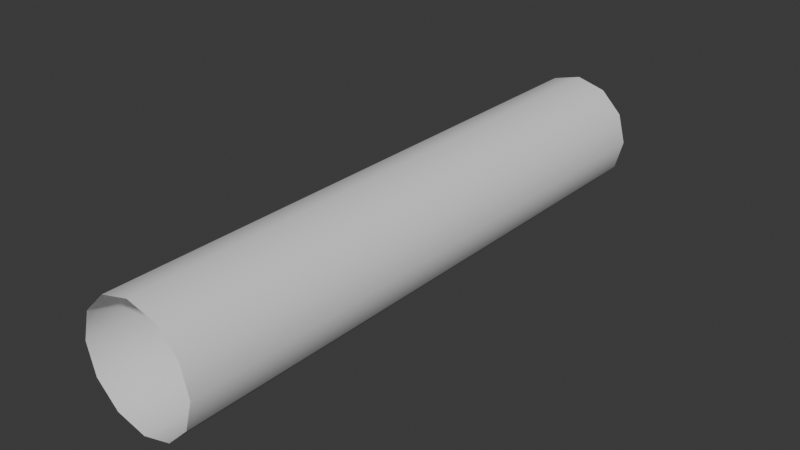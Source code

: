 # Source: Rail.blend  (saved by Blender 4.3.34; exported with 4.5.12 LTS)
import bpy
from mathutils import Matrix  # noqa: F401  (used for matrix-valued properties, if any)

bpy.ops.wm.read_factory_settings(use_empty=True)
scene = bpy.context.scene
scene.name = 'Scene'

# ---- world
world_world = bpy.data.worlds.new('World'); scene.world = world_world
world_world.use_nodes = True; world_world.node_tree.nodes.clear()
_N = world_world.node_tree.nodes; _L = world_world.node_tree.links
n0 = _N.new('ShaderNodeOutputWorld'); n0.name = 'World Output'; n0.location = (300, 300)
n1 = _N.new('ShaderNodeBackground'); n1.name = 'Background'; n1.location = (10, 300)
n1.inputs[0].default_value = (0.05088, 0.05088, 0.05088, 1.0)
_L.new(n1.outputs[0], n0.inputs[0])
n0.is_active_output = True
world_world.color = (0.05088, 0.05088, 0.05088)
world_world.sun_shadow_jitter_overblur = 0.0

# ---- meshes
me_cylinder = bpy.data.meshes.new('Cylinder')
me_cylinder.from_pydata([(0.0, 0.2336, -2.336), (0.0, 0.2336, -1.764e-08), (0.1168, 0.2023, -2.336), (0.1168, 0.2023, -1.528e-08), (0.2023, 0.1168, -2.336), (0.2023, 0.1168, -8.82e-09), (0.2336, -3.193e-09, -2.336), (0.2336, 1.764e-08, -1.332e-15), (0.2023, -0.1168, -2.336), (0.2023, -0.1168, 8.82e-09), (0.1168, -0.2023, -2.336), (0.1168, -0.2023, 1.528e-08), (0.0, -0.2336, -2.336), (0.0, -0.2336, 1.764e-08), (-0.1168, -0.2023, -2.336), (-0.1168, -0.2023, 1.528e-08), (-0.2023, -0.1168, -2.336), (-0.2023, -0.1168, 8.82e-09), (-0.2336, -3.193e-09, -2.336), (-0.2336, 1.764e-08, -1.332e-15), (-0.2023, 0.1168, -2.336), (-0.2023, 0.1168, -8.82e-09), (-0.1168, 0.2023, -2.336), (-0.1168, 0.2023, -1.528e-08), (0.0, 0.2336, -2.124), (0.0, 0.2336, -1.912), (0.0, 0.2336, -1.699), (0.0, 0.2336, -1.487), (0.0, 0.2336, -1.274), (0.0, 0.2336, -1.062), (0.0, 0.2336, -0.8496), (0.0, 0.2336, -0.6372), (0.0, 0.2336, -0.4248), (0.0, 0.2336, -0.2124), (0.1168, 0.2023, -0.2124), (0.1168, 0.2023, -0.4248), (0.1168, 0.2023, -0.6372), (0.1168, 0.2023, -0.8496), (0.1168, 0.2023, -1.062), (0.1168, 0.2023, -1.274), (0.1168, 0.2023, -1.487), (0.1168, 0.2023, -1.699), (0.1168, 0.2023, -1.912), (0.1168, 0.2023, -2.124), (0.2023, 0.1168, -0.2124), (0.2023, 0.1168, -0.4248), (0.2023, 0.1168, -0.6372), (0.2023, 0.1168, -0.8496), (0.2023, 0.1168, -1.062), (0.2023, 0.1168, -1.274), (0.2023, 0.1168, -1.487), (0.2023, 0.1168, -1.699), (0.2023, 0.1168, -1.912), (0.2023, 0.1168, -2.124), (0.2336, 1.575e-08, -0.2124), (0.2336, 1.385e-08, -0.4248), (0.2336, 1.196e-08, -0.6372), (0.2336, 1.006e-08, -0.8496), (0.2336, 8.17e-09, -1.062), (0.2336, 6.276e-09, -1.274), (0.2336, 4.382e-09, -1.487), (0.2336, 2.488e-09, -1.699), (0.2336, 5.945e-10, -1.912), (0.2336, -1.299e-09, -2.124), (0.2023, -0.1168, -0.2124), (0.2023, -0.1168, -0.4248), (0.2023, -0.1168, -0.6372), (0.2023, -0.1168, -0.8496), (0.2023, -0.1168, -1.062), (0.2023, -0.1168, -1.274), (0.2023, -0.1168, -1.487), (0.2023, -0.1168, -1.699), (0.2023, -0.1168, -1.912), (0.2023, -0.1168, -2.124), (0.1168, -0.2023, -0.2124), (0.1168, -0.2023, -0.4248), (0.1168, -0.2023, -0.6372), (0.1168, -0.2023, -0.8496), (0.1168, -0.2023, -1.062), (0.1168, -0.2023, -1.274), (0.1168, -0.2023, -1.487), (0.1168, -0.2023, -1.699), (0.1168, -0.2023, -1.912), (0.1168, -0.2023, -2.124), (0.0, -0.2336, -0.2124), (0.0, -0.2336, -0.4248), (0.0, -0.2336, -0.6372), (0.0, -0.2336, -0.8496), (0.0, -0.2336, -1.062), (0.0, -0.2336, -1.274), (0.0, -0.2336, -1.487), (0.0, -0.2336, -1.699), (0.0, -0.2336, -1.912), (0.0, -0.2336, -2.124), (-0.1168, -0.2023, -0.2124), (-0.1168, -0.2023, -0.4248), (-0.1168, -0.2023, -0.6372), (-0.1168, -0.2023, -0.8496), (-0.1168, -0.2023, -1.062), (-0.1168, -0.2023, -1.274), (-0.1168, -0.2023, -1.487), (-0.1168, -0.2023, -1.699), (-0.1168, -0.2023, -1.912), (-0.1168, -0.2023, -2.124), (-0.2023, -0.1168, -0.2124), (-0.2023, -0.1168, -0.4248), (-0.2023, -0.1168, -0.6372), (-0.2023, -0.1168, -0.8496), (-0.2023, -0.1168, -1.062), (-0.2023, -0.1168, -1.274), (-0.2023, -0.1168, -1.487), (-0.2023, -0.1168, -1.699), (-0.2023, -0.1168, -1.912), (-0.2023, -0.1168, -2.124), (-0.2336, 1.575e-08, -0.2124), (-0.2336, 1.385e-08, -0.4248), (-0.2336, 1.196e-08, -0.6372), (-0.2336, 1.006e-08, -0.8496), (-0.2336, 8.17e-09, -1.062), (-0.2336, 6.276e-09, -1.274), (-0.2336, 4.382e-09, -1.487), (-0.2336, 2.488e-09, -1.699), (-0.2336, 5.945e-10, -1.912), (-0.2336, -1.299e-09, -2.124), (-0.2023, 0.1168, -0.2124), (-0.2023, 0.1168, -0.4248), (-0.2023, 0.1168, -0.6372), (-0.2023, 0.1168, -0.8496), (-0.2023, 0.1168, -1.062), (-0.2023, 0.1168, -1.274), (-0.2023, 0.1168, -1.487), (-0.2023, 0.1168, -1.699), (-0.2023, 0.1168, -1.912), (-0.2023, 0.1168, -2.124), (-0.1168, 0.2023, -0.2124), (-0.1168, 0.2023, -0.4248), (-0.1168, 0.2023, -0.6372), (-0.1168, 0.2023, -0.8496), (-0.1168, 0.2023, -1.062), (-0.1168, 0.2023, -1.274), (-0.1168, 0.2023, -1.487), (-0.1168, 0.2023, -1.699), (-0.1168, 0.2023, -1.912), (-0.1168, 0.2023, -2.124)], [], [(33, 1, 3, 34), (34, 3, 5, 44), (44, 5, 7, 54), (54, 7, 9, 64), (64, 9, 11, 74), (74, 11, 13, 84), (84, 13, 15, 94), (94, 15, 17, 104), (104, 17, 19, 114), (114, 19, 21, 124), (124, 21, 23, 134), (134, 23, 1, 33), (22, 143, 24, 0), (143, 142, 25, 24), (142, 141, 26, 25), (141, 140, 27, 26), (140, 139, 28, 27), (139, 138, 29, 28), (138, 137, 30, 29), (137, 136, 31, 30), (136, 135, 32, 31), (135, 134, 33, 32), (20, 133, 143, 22), (133, 132, 142, 143), (132, 131, 141, 142), (131, 130, 140, 141), (130, 129, 139, 140), (129, 128, 138, 139), (128, 127, 137, 138), (127, 126, 136, 137), (126, 125, 135, 136), (125, 124, 134, 135), (18, 123, 133, 20), (123, 122, 132, 133), (122, 121, 131, 132), (121, 120, 130, 131), (120, 119, 129, 130), (119, 118, 128, 129), (118, 117, 127, 128), (117, 116, 126, 127), (116, 115, 125, 126), (115, 114, 124, 125), (16, 113, 123, 18), (113, 112, 122, 123), (112, 111, 121, 122), (111, 110, 120, 121), (110, 109, 119, 120), (109, 108, 118, 119), (108, 107, 117, 118), (107, 106, 116, 117), (106, 105, 115, 116), (105, 104, 114, 115), (14, 103, 113, 16), (103, 102, 112, 113), (102, 101, 111, 112), (101, 100, 110, 111), (100, 99, 109, 110), (99, 98, 108, 109), (98, 97, 107, 108), (97, 96, 106, 107), (96, 95, 105, 106), (95, 94, 104, 105), (12, 93, 103, 14), (93, 92, 102, 103), (92, 91, 101, 102), (91, 90, 100, 101), (90, 89, 99, 100), (89, 88, 98, 99), (88, 87, 97, 98), (87, 86, 96, 97), (86, 85, 95, 96), (85, 84, 94, 95), (10, 83, 93, 12), (83, 82, 92, 93), (82, 81, 91, 92), (81, 80, 90, 91), (80, 79, 89, 90), (79, 78, 88, 89), (78, 77, 87, 88), (77, 76, 86, 87), (76, 75, 85, 86), (75, 74, 84, 85), (8, 73, 83, 10), (73, 72, 82, 83), (72, 71, 81, 82), (71, 70, 80, 81), (70, 69, 79, 80), (69, 68, 78, 79), (68, 67, 77, 78), (67, 66, 76, 77), (66, 65, 75, 76), (65, 64, 74, 75), (6, 63, 73, 8), (63, 62, 72, 73), (62, 61, 71, 72), (61, 60, 70, 71), (60, 59, 69, 70), (59, 58, 68, 69), (58, 57, 67, 68), (57, 56, 66, 67), (56, 55, 65, 66), (55, 54, 64, 65), (4, 53, 63, 6), (53, 52, 62, 63), (52, 51, 61, 62), (51, 50, 60, 61), (50, 49, 59, 60), (49, 48, 58, 59), (48, 47, 57, 58), (47, 46, 56, 57), (46, 45, 55, 56), (45, 44, 54, 55), (2, 43, 53, 4), (43, 42, 52, 53), (42, 41, 51, 52), (41, 40, 50, 51), (40, 39, 49, 50), (39, 38, 48, 49), (38, 37, 47, 48), (37, 36, 46, 47), (36, 35, 45, 46), (35, 34, 44, 45), (0, 24, 43, 2), (24, 25, 42, 43), (25, 26, 41, 42), (26, 27, 40, 41), (27, 28, 39, 40), (28, 29, 38, 39), (29, 30, 37, 38), (30, 31, 36, 37), (31, 32, 35, 36), (32, 33, 34, 35)])
me_cylinder.polygons.foreach_set('use_smooth', [True] * 132)
_uv = me_cylinder.uv_layers.new(name='UVMap')
_uv.uv.foreach_set('vector', [1.0, 0.9545, 1.0, 1.0, 0.9167, 1.0, 0.9167, 0.9545, 0.9167, 0.9545, 0.9167, 1.0, 0.8333, 1.0, 0.8333, 0.9545, 0.8333, 0.9545, 0.8333, 1.0, 0.75, 1.0, 0.75, 0.9545, 0.75, 0.9545, 0.75, 1.0, 0.6667, 1.0, 0.6667, 0.9545, 0.6667, 0.9545, 0.6667, 1.0, 0.5833, 1.0, 0.5833, 0.9545, 0.5833, 0.9545, 0.5833, 1.0, 0.5, 1.0, 0.5, 0.9545, 0.5, 0.9545, 0.5, 1.0, 0.4167, 1.0, 0.4167, 0.9545, 0.4167, 0.9545, 0.4167, 1.0, 0.3333, 1.0, 0.3333, 0.9545, 0.3333, 0.9545, 0.3333, 1.0, 0.25, 1.0, 0.25, 0.9545, 0.25, 0.9545, 0.25, 1.0, 0.1667, 1.0, 0.1667, 0.9545, 0.1667, 0.9545, 0.1667, 1.0, 0.08333, 1.0, 0.08333, 0.9545, 0.08333, 0.9545, 0.08333, 1.0, 7.451e-08, 1.0, 7.451e-08, 0.9545, 0.08333, 0.5, 0.08333, 0.5455, 7.451e-08, 0.5455, 7.451e-08, 0.5, 0.08333, 0.5455, 0.08333, 0.5909, 7.451e-08, 0.5909, 7.451e-08, 0.5455, 0.08333, 0.5909, 0.08333, 0.6364, 7.451e-08, 0.6364, 7.451e-08, 0.5909, 0.08333, 0.6364, 0.08333, 0.6818, 7.451e-08, 0.6818, 7.451e-08, 0.6364, 0.08333, 0.6818, 0.08333, 0.7273, 7.451e-08, 0.7273, 7.451e-08, 0.6818, 0.08333, 0.7273, 0.08333, 0.7727, 7.451e-08, 0.7727, 7.451e-08, 0.7273, 0.08333, 0.7727, 0.08333, 0.8182, 7.451e-08, 0.8182, 7.451e-08, 0.7727, 0.08333, 0.8182, 0.08333, 0.8636, 7.451e-08, 0.8636, 7.451e-08, 0.8182, 0.08333, 0.8636, 0.08333, 0.9091, 7.451e-08, 0.9091, 7.451e-08, 0.8636, 0.08333, 0.9091, 0.08333, 0.9545, 7.451e-08, 0.9545, 7.451e-08, 0.9091, 0.1667, 0.5, 0.1667, 0.5455, 0.08333, 0.5455, 0.08333, 0.5, 0.1667, 0.5455, 0.1667, 0.5909, 0.08333, 0.5909, 0.08333, 0.5455, 0.1667, 0.5909, 0.1667, 0.6364, 0.08333, 0.6364, 0.08333, 0.5909, 0.1667, 0.6364, 0.1667, 0.6818, 0.08333, 0.6818, 0.08333, 0.6364, 0.1667, 0.6818, 0.1667, 0.7273, 0.08333, 0.7273, 0.08333, 0.6818, 0.1667, 0.7273, 0.1667, 0.7727, 0.08333, 0.7727, 0.08333, 0.7273, 0.1667, 0.7727, 0.1667, 0.8182, 0.08333, 0.8182, 0.08333, 0.7727, 0.1667, 0.8182, 0.1667, 0.8636, 0.08333, 0.8636, 0.08333, 0.8182, 0.1667, 0.8636, 0.1667, 0.9091, 0.08333, 0.9091, 0.08333, 0.8636, 0.1667, 0.9091, 0.1667, 0.9545, 0.08333, 0.9545, 0.08333, 0.9091, 0.25, 0.5, 0.25, 0.5455, 0.1667, 0.5455, 0.1667, 0.5, 0.25, 0.5455, 0.25, 0.5909, 0.1667, 0.5909, 0.1667, 0.5455, 0.25, 0.5909, 0.25, 0.6364, 0.1667, 0.6364, 0.1667, 0.5909, 0.25, 0.6364, 0.25, 0.6818, 0.1667, 0.6818, 0.1667, 0.6364, 0.25, 0.6818, 0.25, 0.7273, 0.1667, 0.7273, 0.1667, 0.6818, 0.25, 0.7273, 0.25, 0.7727, 0.1667, 0.7727, 0.1667, 0.7273, 0.25, 0.7727, 0.25, 0.8182, 0.1667, 0.8182, 0.1667, 0.7727, 0.25, 0.8182, 0.25, 0.8636, 0.1667, 0.8636, 0.1667, 0.8182, 0.25, 0.8636, 0.25, 0.9091, 0.1667, 0.9091, 0.1667, 0.8636, 0.25, 0.9091, 0.25, 0.9545, 0.1667, 0.9545, 0.1667, 0.9091, 0.3333, 0.5, 0.3333, 0.5455, 0.25, 0.5455, 0.25, 0.5, 0.3333, 0.5455, 0.3333, 0.5909, 0.25, 0.5909, 0.25, 0.5455, 0.3333, 0.5909, 0.3333, 0.6364, 0.25, 0.6364, 0.25, 0.5909, 0.3333, 0.6364, 0.3333, 0.6818, 0.25, 0.6818, 0.25, 0.6364, 0.3333, 0.6818, 0.3333, 0.7273, 0.25, 0.7273, 0.25, 0.6818, 0.3333, 0.7273, 0.3333, 0.7727, 0.25, 0.7727, 0.25, 0.7273, 0.3333, 0.7727, 0.3333, 0.8182, 0.25, 0.8182, 0.25, 0.7727, 0.3333, 0.8182, 0.3333, 0.8636, 0.25, 0.8636, 0.25, 0.8182, 0.3333, 0.8636, 0.3333, 0.9091, 0.25, 0.9091, 0.25, 0.8636, 0.3333, 0.9091, 0.3333, 0.9545, 0.25, 0.9545, 0.25, 0.9091, 0.4167, 0.5, 0.4167, 0.5455, 0.3333, 0.5455, 0.3333, 0.5, 0.4167, 0.5455, 0.4167, 0.5909, 0.3333, 0.5909, 0.3333, 0.5455, 0.4167, 0.5909, 0.4167, 0.6364, 0.3333, 0.6364, 0.3333, 0.5909, 0.4167, 0.6364, 0.4167, 0.6818, 0.3333, 0.6818, 0.3333, 0.6364, 0.4167, 0.6818, 0.4167, 0.7273, 0.3333, 0.7273, 0.3333, 0.6818, 0.4167, 0.7273, 0.4167, 0.7727, 0.3333, 0.7727, 0.3333, 0.7273, 0.4167, 0.7727, 0.4167, 0.8182, 0.3333, 0.8182, 0.3333, 0.7727, 0.4167, 0.8182, 0.4167, 0.8636, 0.3333, 0.8636, 0.3333, 0.8182, 0.4167, 0.8636, 0.4167, 0.9091, 0.3333, 0.9091, 0.3333, 0.8636, 0.4167, 0.9091, 0.4167, 0.9545, 0.3333, 0.9545, 0.3333, 0.9091, 0.5, 0.5, 0.5, 0.5455, 0.4167, 0.5455, 0.4167, 0.5, 0.5, 0.5455, 0.5, 0.5909, 0.4167, 0.5909, 0.4167, 0.5455, 0.5, 0.5909, 0.5, 0.6364, 0.4167, 0.6364, 0.4167, 0.5909, 0.5, 0.6364, 0.5, 0.6818, 0.4167, 0.6818, 0.4167, 0.6364, 0.5, 0.6818, 0.5, 0.7273, 0.4167, 0.7273, 0.4167, 0.6818, 0.5, 0.7273, 0.5, 0.7727, 0.4167, 0.7727, 0.4167, 0.7273, 0.5, 0.7727, 0.5, 0.8182, 0.4167, 0.8182, 0.4167, 0.7727, 0.5, 0.8182, 0.5, 0.8636, 0.4167, 0.8636, 0.4167, 0.8182, 0.5, 0.8636, 0.5, 0.9091, 0.4167, 0.9091, 0.4167, 0.8636, 0.5, 0.9091, 0.5, 0.9545, 0.4167, 0.9545, 0.4167, 0.9091, 0.5833, 0.5, 0.5833, 0.5455, 0.5, 0.5455, 0.5, 0.5, 0.5833, 0.5455, 0.5833, 0.5909, 0.5, 0.5909, 0.5, 0.5455, 0.5833, 0.5909, 0.5833, 0.6364, 0.5, 0.6364, 0.5, 0.5909, 0.5833, 0.6364, 0.5833, 0.6818, 0.5, 0.6818, 0.5, 0.6364, 0.5833, 0.6818, 0.5833, 0.7273, 0.5, 0.7273, 0.5, 0.6818, 0.5833, 0.7273, 0.5833, 0.7727, 0.5, 0.7727, 0.5, 0.7273, 0.5833, 0.7727, 0.5833, 0.8182, 0.5, 0.8182, 0.5, 0.7727, 0.5833, 0.8182, 0.5833, 0.8636, 0.5, 0.8636, 0.5, 0.8182, 0.5833, 0.8636, 0.5833, 0.9091, 0.5, 0.9091, 0.5, 0.8636, 0.5833, 0.9091, 0.5833, 0.9545, 0.5, 0.9545, 0.5, 0.9091, 0.6667, 0.5, 0.6667, 0.5455, 0.5833, 0.5455, 0.5833, 0.5, 0.6667, 0.5455, 0.6667, 0.5909, 0.5833, 0.5909, 0.5833, 0.5455, 0.6667, 0.5909, 0.6667, 0.6364, 0.5833, 0.6364, 0.5833, 0.5909, 0.6667, 0.6364, 0.6667, 0.6818, 0.5833, 0.6818, 0.5833, 0.6364, 0.6667, 0.6818, 0.6667, 0.7273, 0.5833, 0.7273, 0.5833, 0.6818, 0.6667, 0.7273, 0.6667, 0.7727, 0.5833, 0.7727, 0.5833, 0.7273, 0.6667, 0.7727, 0.6667, 0.8182, 0.5833, 0.8182, 0.5833, 0.7727, 0.6667, 0.8182, 0.6667, 0.8636, 0.5833, 0.8636, 0.5833, 0.8182, 0.6667, 0.8636, 0.6667, 0.9091, 0.5833, 0.9091, 0.5833, 0.8636, 0.6667, 0.9091, 0.6667, 0.9545, 0.5833, 0.9545, 0.5833, 0.9091, 0.75, 0.5, 0.75, 0.5455, 0.6667, 0.5455, 0.6667, 0.5, 0.75, 0.5455, 0.75, 0.5909, 0.6667, 0.5909, 0.6667, 0.5455, 0.75, 0.5909, 0.75, 0.6364, 0.6667, 0.6364, 0.6667, 0.5909, 0.75, 0.6364, 0.75, 0.6818, 0.6667, 0.6818, 0.6667, 0.6364, 0.75, 0.6818, 0.75, 0.7273, 0.6667, 0.7273, 0.6667, 0.6818, 0.75, 0.7273, 0.75, 0.7727, 0.6667, 0.7727, 0.6667, 0.7273, 0.75, 0.7727, 0.75, 0.8182, 0.6667, 0.8182, 0.6667, 0.7727, 0.75, 0.8182, 0.75, 0.8636, 0.6667, 0.8636, 0.6667, 0.8182, 0.75, 0.8636, 0.75, 0.9091, 0.6667, 0.9091, 0.6667, 0.8636, 0.75, 0.9091, 0.75, 0.9545, 0.6667, 0.9545, 0.6667, 0.9091, 0.8333, 0.5, 0.8333, 0.5455, 0.75, 0.5455, 0.75, 0.5, 0.8333, 0.5455, 0.8333, 0.5909, 0.75, 0.5909, 0.75, 0.5455, 0.8333, 0.5909, 0.8333, 0.6364, 0.75, 0.6364, 0.75, 0.5909, 0.8333, 0.6364, 0.8333, 0.6818, 0.75, 0.6818, 0.75, 0.6364, 0.8333, 0.6818, 0.8333, 0.7273, 0.75, 0.7273, 0.75, 0.6818, 0.8333, 0.7273, 0.8333, 0.7727, 0.75, 0.7727, 0.75, 0.7273, 0.8333, 0.7727, 0.8333, 0.8182, 0.75, 0.8182, 0.75, 0.7727, 0.8333, 0.8182, 0.8333, 0.8636, 0.75, 0.8636, 0.75, 0.8182, 0.8333, 0.8636, 0.8333, 0.9091, 0.75, 0.9091, 0.75, 0.8636, 0.8333, 0.9091, 0.8333, 0.9545, 0.75, 0.9545, 0.75, 0.9091, 0.9167, 0.5, 0.9167, 0.5455, 0.8333, 0.5455, 0.8333, 0.5, 0.9167, 0.5455, 0.9167, 0.5909, 0.8333, 0.5909, 0.8333, 0.5455, 0.9167, 0.5909, 0.9167, 0.6364, 0.8333, 0.6364, 0.8333, 0.5909, 0.9167, 0.6364, 0.9167, 0.6818, 0.8333, 0.6818, 0.8333, 0.6364, 0.9167, 0.6818, 0.9167, 0.7273, 0.8333, 0.7273, 0.8333, 0.6818, 0.9167, 0.7273, 0.9167, 0.7727, 0.8333, 0.7727, 0.8333, 0.7273, 0.9167, 0.7727, 0.9167, 0.8182, 0.8333, 0.8182, 0.8333, 0.7727, 0.9167, 0.8182, 0.9167, 0.8636, 0.8333, 0.8636, 0.8333, 0.8182, 0.9167, 0.8636, 0.9167, 0.9091, 0.8333, 0.9091, 0.8333, 0.8636, 0.9167, 0.9091, 0.9167, 0.9545, 0.8333, 0.9545, 0.8333, 0.9091, 1.0, 0.5, 1.0, 0.5455, 0.9167, 0.5455, 0.9167, 0.5, 1.0, 0.5455, 1.0, 0.5909, 0.9167, 0.5909, 0.9167, 0.5455, 1.0, 0.5909, 1.0, 0.6364, 0.9167, 0.6364, 0.9167, 0.5909, 1.0, 0.6364, 1.0, 0.6818, 0.9167, 0.6818, 0.9167, 0.6364, 1.0, 0.6818, 1.0, 0.7273, 0.9167, 0.7273, 0.9167, 0.6818, 1.0, 0.7273, 1.0, 0.7727, 0.9167, 0.7727, 0.9167, 0.7273, 1.0, 0.7727, 1.0, 0.8182, 0.9167, 0.8182, 0.9167, 0.7727, 1.0, 0.8182, 1.0, 0.8636, 0.9167, 0.8636, 0.9167, 0.8182, 1.0, 0.8636, 1.0, 0.9091, 0.9167, 0.9091, 0.9167, 0.8636, 1.0, 0.9091, 1.0, 0.9545, 0.9167, 0.9545, 0.9167, 0.9091])
me_cylinder.update()
me_cylinder.normals_split_custom_set([tuple(v) for v in zip(*[iter([-1.473e-08, 1.0, 0.0, 0.0, 1.0, 0.0, 0.5, 0.866, 0.0, 0.5, 0.866, 0.0, 0.5, 0.866, 0.0, 0.5, 0.866, 0.0, 0.866, 0.5, 0.0, 0.866, 0.5, 0.0, 0.866, 0.5, 0.0, 0.866, 0.5, 0.0, 1.0, -1.964e-08, 0.0, 1.0, 0.0, 0.0, 1.0, 0.0, 0.0, 1.0, -1.964e-08, 0.0, 0.866, -0.5, 0.0, 0.866, -0.5, 0.0, 0.866, -0.5, 0.0, 0.866, -0.5, 0.0, 0.5, -0.866, 0.0, 0.5, -0.866, 0.0, 0.5, -0.866, 0.0, 0.5, -0.866, 0.0, 0.0, -1.0, 0.0, 0.0, -1.0, 0.0, 0.0, -1.0, 0.0, 0.0, -1.0, 0.0, -0.5, -0.866, 0.0, -0.5, -0.866, 0.0, -0.5, -0.866, 0.0, -0.5, -0.866, 0.0, -0.866, -0.5, 0.0, -0.866, -0.5, 0.0, -0.866, -0.5, 0.0, -0.866, -0.5, 0.0, -1.0, -1.964e-08, 0.0, -1.0, 0.0, 0.0, -1.0, 0.0, 0.0, -1.0, -1.964e-08, 0.0, -0.866, 0.5, 0.0, -0.866, 0.5, 0.0, -0.866, 0.5, 0.0, -0.866, 0.5, 0.0, -0.5, 0.866, 0.0, -0.5, 0.866, 0.0, -0.5, 0.866, 0.0, -0.5, 0.866, 0.0, 0.0, 1.0, 0.0, -1.473e-08, 1.0, 0.0, -0.5, 0.866, 0.0, -0.5, 0.866, 0.0, -2.946e-08, 1.0, 0.0, -5.893e-08, 1.0, 0.0, -0.5, 0.866, 0.0, -0.5, 0.866, 0.0, 0.0, 1.0, 0.0, -2.946e-08, 1.0, 0.0, -0.5, 0.866, 0.0, -0.5, 0.866, -9.384e-09, 0.0, 1.0, 0.0, 0.0, 1.0, 0.0, -0.5, 0.866, -9.384e-09, -0.5, 0.866, -9.384e-09, -1.473e-08, 1.0, 0.0, 0.0, 1.0, 0.0, -0.5, 0.866, -9.384e-09, -0.5, 0.866, 0.0, -1.473e-08, 1.0, 0.0, -1.473e-08, 1.0, 0.0, -0.5, 0.866, 0.0, -0.5, 0.866, 0.0, 1.473e-08, 1.0, 0.0, -1.473e-08, 1.0, 0.0, -0.5, 0.866, 0.0, -0.5, 0.866, -3.753e-08, 9.821e-09, 1.0, -7.507e-08, 1.473e-08, 1.0, 0.0, -0.5, 0.866, -3.753e-08, -0.5, 0.866, -3.753e-08, 0.0, 1.0, -7.507e-08, 9.821e-09, 1.0, -7.507e-08, -0.5, 0.866, -3.753e-08, -0.5, 0.866, 0.0, -9.821e-09, 1.0, 0.0, 0.0, 1.0, -7.507e-08, -0.5, 0.866, 0.0, -0.5, 0.866, 0.0, -1.473e-08, 1.0, 0.0, -9.821e-09, 1.0, 0.0, -0.866, 0.5, -4.692e-09, -0.866, 0.5, -2.346e-09, -0.5, 0.866, 0.0, -0.5, 0.866, 0.0, -0.866, 0.5, -2.346e-09, -0.866, 0.5, 0.0, -0.5, 0.866, 0.0, -0.5, 0.866, 0.0, -0.866, 0.5, 0.0, -0.866, 0.5, -1.173e-08, -0.5, 0.866, -9.384e-09, -0.5, 0.866, 0.0, -0.866, 0.5, -1.173e-08, -0.866, 0.5, -1.173e-08, -0.5, 0.866, -9.384e-09, -0.5, 0.866, -9.384e-09, -0.866, 0.5, -1.173e-08, -0.866, 0.5, 0.0, -0.5, 0.866, 0.0, -0.5, 0.866, -9.384e-09, -0.866, 0.5, 0.0, -0.866, 0.5, 0.0, -0.5, 0.866, 0.0, -0.5, 0.866, 0.0, -0.866, 0.5, 0.0, -0.866, 0.5, -1.173e-09, -0.5, 0.866, -3.753e-08, -0.5, 0.866, 0.0, -0.866, 0.5, -1.173e-09, -0.866, 0.5, -1.173e-09, -0.5, 0.866, -3.753e-08, -0.5, 0.866, -3.753e-08, -0.866, 0.5, -1.173e-09, -0.866, 0.5, 0.0, -0.5, 0.866, 0.0, -0.5, 0.866, -3.753e-08, -0.866, 0.5, 0.0, -0.866, 0.5, 0.0, -0.5, 0.866, 0.0, -0.5, 0.866, 0.0, -1.0, -7.857e-08, -2.346e-09, -1.0, -2.455e-08, -1.173e-09, -0.866, 0.5, -2.346e-09, -0.866, 0.5, -4.692e-09, -1.0, -2.455e-08, -1.173e-09, -1.0, -4.911e-09, 0.0, -0.866, 0.5, 0.0, -0.866, 0.5, -2.346e-09, -1.0, -4.911e-09, 0.0, -1.0, -7.366e-08, -1.173e-09, -0.866, 0.5, -1.173e-08, -0.866, 0.5, 0.0, -1.0, -7.366e-08, -1.173e-09, -1.0, -5.402e-08, -1.173e-09, -0.866, 0.5, -1.173e-08, -0.866, 0.5, -1.173e-08, -1.0, -5.402e-08, -1.173e-09, -1.0, 0.0, 0.0, -0.866, 0.5, 0.0, -0.866, 0.5, -1.173e-08, -1.0, 0.0, 0.0, -1.0, -1.473e-08, 0.0, -0.866, 0.5, 0.0, -0.866, 0.5, 0.0, -1.0, -1.473e-08, 0.0, -1.0, -3.928e-08, 3.659e-16, -0.866, 0.5, -1.173e-09, -0.866, 0.5, 0.0, -1.0, -3.928e-08, 3.659e-16, -1.0, -1.473e-08, 3.659e-16, -0.866, 0.5, -1.173e-09, -0.866, 0.5, -1.173e-09, -1.0, -1.473e-08, 3.659e-16, -1.0, 9.821e-09, 0.0, -0.866, 0.5, 0.0, -0.866, 0.5, -1.173e-09, -1.0, 9.821e-09, 0.0, -1.0, 0.0, 0.0, -0.866, 0.5, 0.0, -0.866, 0.5, 0.0, -0.866, -0.5, 2.346e-09, -0.866, -0.5, 1.994e-08, -1.0, -2.455e-08, -1.173e-09, -1.0, -7.857e-08, -2.346e-09, -0.866, -0.5, 1.994e-08, -0.866, -0.5, 1.877e-08, -1.0, -4.911e-09, 0.0, -1.0, -2.455e-08, -1.173e-09, -0.866, -0.5, 1.877e-08, -0.866, -0.5, 1.173e-09, -1.0, -7.366e-08, -1.173e-09, -1.0, -4.911e-09, 0.0, -0.866, -0.5, 1.173e-09, -0.866, -0.5, 1.173e-09, -1.0, -5.402e-08, -1.173e-09, -1.0, -7.366e-08, -1.173e-09, -0.866, -0.5, 1.173e-09, -0.866, -0.5, 0.0, -1.0, 0.0, 0.0, -1.0, -5.402e-08, -1.173e-09, -0.866, -0.5, 0.0, -0.866, -0.5, 0.0, -1.0, -1.473e-08, 0.0, -1.0, 0.0, 0.0, -0.866, -0.5, 0.0, -0.866, -0.5, 1.173e-09, -1.0, -3.928e-08, 3.659e-16, -1.0, -1.473e-08, 0.0, -0.866, -0.5, 1.173e-09, -0.866, -0.5, 1.173e-09, -1.0, -1.473e-08, 3.659e-16, -1.0, -3.928e-08, 3.659e-16, -0.866, -0.5, 1.173e-09, -0.866, -0.5, 0.0, -1.0, 9.821e-09, 0.0, -1.0, -1.473e-08, 3.659e-16, -0.866, -0.5, 0.0, -0.866, -0.5, 0.0, -1.0, 0.0, 0.0, -1.0, 9.821e-09, 0.0, -0.5, -0.866, 0.0, -0.5, -0.866, 3.753e-08, -0.866, -0.5, 1.994e-08, -0.866, -0.5, 2.346e-09, -0.5, -0.866, 3.753e-08, -0.5, -0.866, 3.753e-08, -0.866, -0.5, 1.877e-08, -0.866, -0.5, 1.994e-08, -0.5, -0.866, 3.753e-08, -0.5, -0.866, 1.877e-08, -0.866, -0.5, 1.173e-09, -0.866, -0.5, 1.877e-08, -0.5, -0.866, 1.877e-08, -0.5, -0.866, 1.877e-08, -0.866, -0.5, 1.173e-09, -0.866, -0.5, 1.173e-09, -0.5, -0.866, 1.877e-08, -0.5, -0.866, 0.0, -0.866, -0.5, 0.0, -0.866, -0.5, 1.173e-09, -0.5, -0.866, 0.0, -0.5, -0.866, 0.0, -0.866, -0.5, 0.0, -0.866, -0.5, 0.0, -0.5, -0.866, 0.0, -0.5, -0.866, 0.0, -0.866, -0.5, 1.173e-09, -0.866, -0.5, 0.0, -0.5, -0.866, 0.0, -0.5, -0.866, 0.0, -0.866, -0.5, 1.173e-09, -0.866, -0.5, 1.173e-09, -0.5, -0.866, 0.0, -0.5, -0.866, 0.0, -0.866, -0.5, 0.0, -0.866, -0.5, 1.173e-09, -0.5, -0.866, 0.0, -0.5, -0.866, 0.0, -0.866, -0.5, 0.0, -0.866, -0.5, 0.0, -7.857e-08, -1.0, 0.0, -3.928e-08, -1.0, 3.753e-08, -0.5, -0.866, 3.753e-08, -0.5, -0.866, 0.0, -3.928e-08, -1.0, 3.753e-08, 0.0, -1.0, 3.753e-08, -0.5, -0.866, 3.753e-08, -0.5, -0.866, 3.753e-08, 0.0, -1.0, 3.753e-08, 4.911e-09, -1.0, 3.753e-08, -0.5, -0.866, 1.877e-08, -0.5, -0.866, 3.753e-08, 4.911e-09, -1.0, 3.753e-08, 4.911e-09, -1.0, 3.753e-08, -0.5, -0.866, 1.877e-08, -0.5, -0.866, 1.877e-08, 4.911e-09, -1.0, 3.753e-08, 0.0, -1.0, 0.0, -0.5, -0.866, 0.0, -0.5, -0.866, 1.877e-08, 0.0, -1.0, 0.0, 0.0, -1.0, 0.0, -0.5, -0.866, 0.0, -0.5, -0.866, 0.0, 0.0, -1.0, 0.0, 0.0, -1.0, 0.0, -0.5, -0.866, 0.0, -0.5, -0.866, 0.0, 0.0, -1.0, 0.0, 0.0, -1.0, 0.0, -0.5, -0.866, 0.0, -0.5, -0.866, 0.0, 0.0, -1.0, 0.0, 0.0, -1.0, 0.0, -0.5, -0.866, 0.0, -0.5, -0.866, 0.0, 0.0, -1.0, 0.0, 0.0, -1.0, 0.0, -0.5, -0.866, 0.0, -0.5, -0.866, 0.0, 0.5, -0.866, 0.0, 0.5, -0.866, 3.753e-08, -3.928e-08, -1.0, 3.753e-08, -7.857e-08, -1.0, 0.0, 0.5, -0.866, 3.753e-08, 0.5, -0.866, 3.753e-08, 0.0, -1.0, 3.753e-08, -3.928e-08, -1.0, 3.753e-08, 0.5, -0.866, 3.753e-08, 0.5, -0.866, 1.877e-08, 4.911e-09, -1.0, 3.753e-08, 0.0, -1.0, 3.753e-08, 0.5, -0.866, 1.877e-08, 0.5, -0.866, 1.877e-08, 4.911e-09, -1.0, 3.753e-08, 4.911e-09, -1.0, 3.753e-08, 0.5, -0.866, 1.877e-08, 0.5, -0.866, 0.0, 0.0, -1.0, 0.0, 4.911e-09, -1.0, 3.753e-08, 0.5, -0.866, 0.0, 0.5, -0.866, 0.0, 0.0, -1.0, 0.0, 0.0, -1.0, 0.0, 0.5, -0.866, 0.0, 0.5, -0.866, 0.0, 0.0, -1.0, 0.0, 0.0, -1.0, 0.0, 0.5, -0.866, 0.0, 0.5, -0.866, 0.0, 0.0, -1.0, 0.0, 0.0, -1.0, 0.0, 0.5, -0.866, 0.0, 0.5, -0.866, 0.0, 0.0, -1.0, 0.0, 0.0, -1.0, 0.0, 0.5, -0.866, 0.0, 0.5, -0.866, 0.0, 0.0, -1.0, 0.0, 0.0, -1.0, 0.0, 0.866, -0.5, 2.346e-09, 0.866, -0.5, 1.994e-08, 0.5, -0.866, 3.753e-08, 0.5, -0.866, 0.0, 0.866, -0.5, 1.994e-08, 0.866, -0.5, 1.877e-08, 0.5, -0.866, 3.753e-08, 0.5, -0.866, 3.753e-08, 0.866, -0.5, 1.877e-08, 0.866, -0.5, 1.173e-09, 0.5, -0.866, 1.877e-08, 0.5, -0.866, 3.753e-08, 0.866, -0.5, 1.173e-09, 0.866, -0.5, 1.173e-09, 0.5, -0.866, 1.877e-08, 0.5, -0.866, 1.877e-08, 0.866, -0.5, 1.173e-09, 0.866, -0.5, 0.0, 0.5, -0.866, 0.0, 0.5, -0.866, 1.877e-08, 0.866, -0.5, 0.0, 0.866, -0.5, 0.0, 0.5, -0.866, 0.0, 0.5, -0.866, 0.0, 0.866, -0.5, 0.0, 0.866, -0.5, 1.173e-09, 0.5, -0.866, 0.0, 0.5, -0.866, 0.0, 0.866, -0.5, 1.173e-09, 0.866, -0.5, 1.173e-09, 0.5, -0.866, 0.0, 0.5, -0.866, 0.0, 0.866, -0.5, 1.173e-09, 0.866, -0.5, 0.0, 0.5, -0.866, 0.0, 0.5, -0.866, 0.0, 0.866, -0.5, 0.0, 0.866, -0.5, 0.0, 0.5, -0.866, 0.0, 0.5, -0.866, 0.0, 1.0, 0.0, -2.346e-09, 1.0, 0.0, -1.173e-09, 0.866, -0.5, 1.994e-08, 0.866, -0.5, 2.346e-09, 1.0, 0.0, -1.173e-09, 1.0, -3.437e-08, 0.0, 0.866, -0.5, 1.877e-08, 0.866, -0.5, 1.994e-08, 1.0, -3.437e-08, 0.0, 1.0, -9.821e-08, -1.173e-09, 0.866, -0.5, 1.173e-09, 0.866, -0.5, 1.877e-08, 1.0, -9.821e-08, -1.173e-09, 1.0, -5.893e-08, -1.173e-09, 0.866, -0.5, 1.173e-09, 0.866, -0.5, 1.173e-09, 1.0, -5.893e-08, -1.173e-09, 1.0, 9.821e-09, 0.0, 0.866, -0.5, 0.0, 0.866, -0.5, 1.173e-09, 1.0, 9.821e-09, 0.0, 1.0, -1.473e-08, 0.0, 0.866, -0.5, 0.0, 0.866, -0.5, 0.0, 1.0, -1.473e-08, 0.0, 1.0, -4.419e-08, 3.659e-16, 0.866, -0.5, 1.173e-09, 0.866, -0.5, 0.0, 1.0, -4.419e-08, 3.659e-16, 1.0, -2.455e-08, 3.659e-16, 0.866, -0.5, 1.173e-09, 0.866, -0.5, 1.173e-09, 1.0, -2.455e-08, 3.659e-16, 1.0, 0.0, 0.0, 0.866, -0.5, 0.0, 0.866, -0.5, 1.173e-09, 1.0, 0.0, 0.0, 1.0, 0.0, 0.0, 0.866, -0.5, 0.0, 0.866, -0.5, 0.0, 0.866, 0.5, -4.692e-09, 0.866, 0.5, -2.346e-09, 1.0, 0.0, -1.173e-09, 1.0, 0.0, -2.346e-09, 0.866, 0.5, -2.346e-09, 0.866, 0.5, 0.0, 1.0, -3.437e-08, 0.0, 1.0, 0.0, -1.173e-09, 0.866, 0.5, 0.0, 0.866, 0.5, -1.173e-08, 1.0, -9.821e-08, -1.173e-09, 1.0, -3.437e-08, 0.0, 0.866, 0.5, -1.173e-08, 0.866, 0.5, -1.173e-08, 1.0, -5.893e-08, -1.173e-09, 1.0, -9.821e-08, -1.173e-09, 0.866, 0.5, -1.173e-08, 0.866, 0.5, 0.0, 1.0, 9.821e-09, 0.0, 1.0, -5.893e-08, -1.173e-09, 0.866, 0.5, 0.0, 0.866, 0.5, 0.0, 1.0, -1.473e-08, 0.0, 1.0, 9.821e-09, 0.0, 0.866, 0.5, 0.0, 0.866, 0.5, -1.173e-09, 1.0, -4.419e-08, 3.659e-16, 1.0, -1.473e-08, 0.0, 0.866, 0.5, -1.173e-09, 0.866, 0.5, -1.173e-09, 1.0, -2.455e-08, 3.659e-16, 1.0, -4.419e-08, 3.659e-16, 0.866, 0.5, -1.173e-09, 0.866, 0.5, 0.0, 1.0, 0.0, 0.0, 1.0, -2.455e-08, 3.659e-16, 0.866, 0.5, 0.0, 0.866, 0.5, 0.0, 1.0, 0.0, 0.0, 1.0, 0.0, 0.0, 0.5, 0.866, 0.0, 0.5, 0.866, 0.0, 0.866, 0.5, -2.346e-09, 0.866, 0.5, -4.692e-09, 0.5, 0.866, 0.0, 0.5, 0.866, 0.0, 0.866, 0.5, 0.0, 0.866, 0.5, -2.346e-09, 0.5, 0.866, 0.0, 0.5, 0.866, -9.384e-09, 0.866, 0.5, -1.173e-08, 0.866, 0.5, 0.0, 0.5, 0.866, -9.384e-09, 0.5, 0.866, -9.384e-09, 0.866, 0.5, -1.173e-08, 0.866, 0.5, -1.173e-08, 0.5, 0.866, -9.384e-09, 0.5, 0.866, 0.0, 0.866, 0.5, 0.0, 0.866, 0.5, -1.173e-08, 0.5, 0.866, 0.0, 0.5, 0.866, 0.0, 0.866, 0.5, 0.0, 0.866, 0.5, 0.0, 0.5, 0.866, 0.0, 0.5, 0.866, -3.753e-08, 0.866, 0.5, -1.173e-09, 0.866, 0.5, 0.0, 0.5, 0.866, -3.753e-08, 0.5, 0.866, -3.753e-08, 0.866, 0.5, -1.173e-09, 0.866, 0.5, -1.173e-09, 0.5, 0.866, -3.753e-08, 0.5, 0.866, 0.0, 0.866, 0.5, 0.0, 0.866, 0.5, -1.173e-09, 0.5, 0.866, 0.0, 0.5, 0.866, 0.0, 0.866, 0.5, 0.0, 0.866, 0.5, 0.0, -5.893e-08, 1.0, 0.0, -2.946e-08, 1.0, 0.0, 0.5, 0.866, 0.0, 0.5, 0.866, 0.0, -2.946e-08, 1.0, 0.0, 0.0, 1.0, 0.0, 0.5, 0.866, 0.0, 0.5, 0.866, 0.0, 0.0, 1.0, 0.0, 0.0, 1.0, 0.0, 0.5, 0.866, -9.384e-09, 0.5, 0.866, 0.0, 0.0, 1.0, 0.0, -1.473e-08, 1.0, 0.0, 0.5, 0.866, -9.384e-09, 0.5, 0.866, -9.384e-09, -1.473e-08, 1.0, 0.0, -1.473e-08, 1.0, 0.0, 0.5, 0.866, 0.0, 0.5, 0.866, -9.384e-09, -1.473e-08, 1.0, 0.0, 1.473e-08, 1.0, 0.0, 0.5, 0.866, 0.0, 0.5, 0.866, 0.0, 1.473e-08, 1.0, 0.0, 9.821e-09, 1.0, -7.507e-08, 0.5, 0.866, -3.753e-08, 0.5, 0.866, 0.0, 9.821e-09, 1.0, -7.507e-08, 0.0, 1.0, -7.507e-08, 0.5, 0.866, -3.753e-08, 0.5, 0.866, -3.753e-08, 0.0, 1.0, -7.507e-08, -9.821e-09, 1.0, 0.0, 0.5, 0.866, 0.0, 0.5, 0.866, -3.753e-08, -9.821e-09, 1.0, 0.0, -1.473e-08, 1.0, 0.0, 0.5, 0.866, 0.0, 0.5, 0.866, 0.0])] * 3)])

# ---- objects
ob_cylinder = bpy.data.objects.new('Cylinder', me_cylinder)

# ---- transforms, parenting, visibility, modifiers, constraints
ob_cylinder.location = (0.0, 0.0, 0.0)
ob_cylinder.rotation_euler = (1.571, -0.0, 0.0)
ob_cylinder.color = (0.8, 0.8, 0.8, 1.0)

# ---- collection membership
scene.collection.objects.link(ob_cylinder)

# ---- scene / render settings (as saved in the file)
scene.frame_start = 1; scene.frame_end = 250; scene.frame_set(1)
scene.render.engine = 'BLENDER_EEVEE_NEXT'
bpy.context.view_layer.update()

# ---- added for rendering (the .blend has no active camera and no usable light): camera, sun
cam_auto = bpy.data.cameras.new('AutoCamera')
cam_auto.lens = 50.0
cam_auto.sensor_width = 36.0
cam_auto.clip_end = 1000.0
ob_auto_camera = bpy.data.objects.new('AutoCamera', cam_auto)
scene.collection.objects.link(ob_auto_camera)
ob_auto_camera.location = (2.2465, -1.5276, 1.7972)
ob_auto_camera.rotation_euler = (1.09748, -7.21219e-08, 0.694738)
scene.camera = ob_auto_camera
light_auto_sun = bpy.data.lights.new('AutoSun', 'SUN')
light_auto_sun.energy = 3.0
light_auto_sun.angle = 0.0523599
ob_auto_sun = bpy.data.objects.new('AutoSun', light_auto_sun)
scene.collection.objects.link(ob_auto_sun)
ob_auto_sun.rotation_euler = (0.872665, 0.174533, 0.523599)
bpy.context.view_layer.update()
